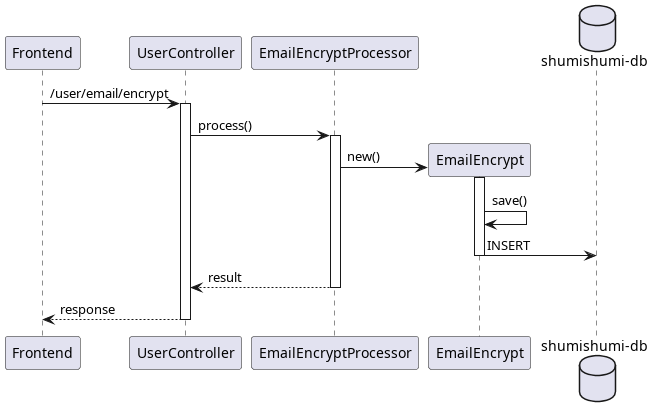

The diagram above was rendered by PlantUML. Its source (embedded in the PNG):
@startuml emailEncrypt
participant "Frontend" as fe
participant "UserController" as uc

participant "EmailEncryptProcessor" as proc

participant "EmailEncrypt" as em

database "shumishumi-db" as db


fe -> uc++ : /user/email/encrypt
uc -> proc++ : process()

create em
proc -> em++ : new()
em -> em : save()
em -> db : INSERT
deactivate em

return result
return response

@enduml